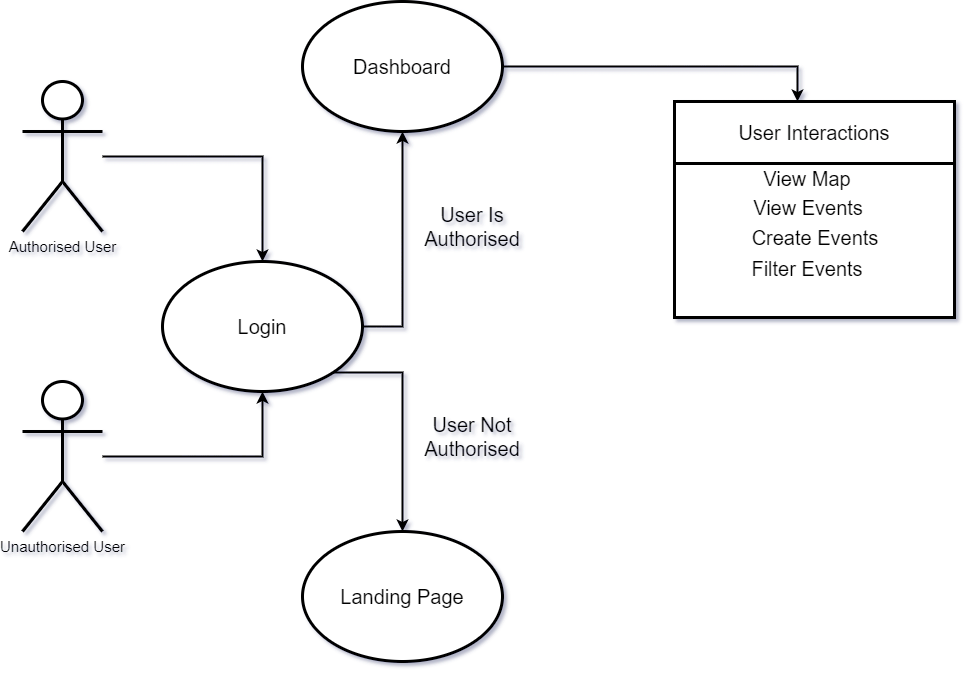

The diagram above was exported from draw.io. Its source (the exported page's mxGraphModel, read from the mxfile embedded in the PNG):
<mxGraphModel dx="1209" dy="684" grid="1" gridSize="14" guides="1" tooltips="1" connect="1" arrows="1" fold="1" page="1" pageScale="1" pageWidth="1169" pageHeight="827" math="0" shadow="1">
  <root>
    <mxCell id="0" />
    <mxCell id="1" parent="0" />
    <mxCell id="CmTWQ5yjFLoYV0s92NTH-6" style="edgeStyle=orthogonalEdgeStyle;rounded=0;orthogonalLoop=1;jettySize=auto;html=1;fontSize=20;strokeWidth=2;" edge="1" parent="1" source="CmTWQ5yjFLoYV0s92NTH-1">
      <mxGeometry relative="1" as="geometry">
        <mxPoint x="330" y="280" as="targetPoint" />
        <Array as="points">
          <mxPoint x="330" y="175" />
          <mxPoint x="330" y="280" />
        </Array>
      </mxGeometry>
    </mxCell>
    <mxCell id="CmTWQ5yjFLoYV0s92NTH-1" value="&lt;font style=&quot;font-size: 15px;&quot;&gt;Authorised User&lt;/font&gt;" style="shape=umlActor;verticalLabelPosition=bottom;verticalAlign=top;html=1;outlineConnect=0;strokeWidth=3;" vertex="1" parent="1">
      <mxGeometry x="90" y="100" width="80" height="150" as="geometry" />
    </mxCell>
    <mxCell id="CmTWQ5yjFLoYV0s92NTH-7" style="edgeStyle=orthogonalEdgeStyle;rounded=0;orthogonalLoop=1;jettySize=auto;html=1;entryX=0.5;entryY=1;entryDx=0;entryDy=0;fontSize=20;strokeWidth=2;" edge="1" parent="1" source="CmTWQ5yjFLoYV0s92NTH-2" target="CmTWQ5yjFLoYV0s92NTH-5">
      <mxGeometry relative="1" as="geometry" />
    </mxCell>
    <mxCell id="CmTWQ5yjFLoYV0s92NTH-2" value="&lt;font style=&quot;font-size: 15px;&quot;&gt;Unauthorised User&lt;/font&gt;" style="shape=umlActor;verticalLabelPosition=bottom;verticalAlign=top;html=1;outlineConnect=0;strokeWidth=3;" vertex="1" parent="1">
      <mxGeometry x="90" y="400" width="80" height="150" as="geometry" />
    </mxCell>
    <mxCell id="CmTWQ5yjFLoYV0s92NTH-10" style="edgeStyle=orthogonalEdgeStyle;rounded=0;orthogonalLoop=1;jettySize=auto;html=1;exitX=1;exitY=1;exitDx=0;exitDy=0;fontSize=20;strokeWidth=2;" edge="1" parent="1" source="CmTWQ5yjFLoYV0s92NTH-5">
      <mxGeometry relative="1" as="geometry">
        <mxPoint x="470" y="550" as="targetPoint" />
      </mxGeometry>
    </mxCell>
    <mxCell id="CmTWQ5yjFLoYV0s92NTH-13" style="edgeStyle=orthogonalEdgeStyle;rounded=0;orthogonalLoop=1;jettySize=auto;html=1;fontSize=20;strokeWidth=2;entryX=0.5;entryY=1;entryDx=0;entryDy=0;" edge="1" parent="1" source="CmTWQ5yjFLoYV0s92NTH-5" target="CmTWQ5yjFLoYV0s92NTH-16">
      <mxGeometry relative="1" as="geometry">
        <mxPoint x="470" y="180" as="targetPoint" />
        <Array as="points">
          <mxPoint x="470" y="345" />
        </Array>
      </mxGeometry>
    </mxCell>
    <mxCell id="CmTWQ5yjFLoYV0s92NTH-5" value="&lt;font style=&quot;font-size: 20px;&quot;&gt;Login&lt;/font&gt;" style="ellipse;whiteSpace=wrap;html=1;fontSize=15;strokeWidth=3;" vertex="1" parent="1">
      <mxGeometry x="230" y="280" width="200" height="130" as="geometry" />
    </mxCell>
    <mxCell id="CmTWQ5yjFLoYV0s92NTH-12" value="&lt;span style=&quot;font-size: 20px;&quot;&gt;Landing Page&lt;/span&gt;" style="ellipse;whiteSpace=wrap;html=1;fontSize=15;strokeWidth=3;" vertex="1" parent="1">
      <mxGeometry x="370" y="550" width="200" height="130" as="geometry" />
    </mxCell>
    <mxCell id="CmTWQ5yjFLoYV0s92NTH-15" value="User Not Authorised" style="text;html=1;strokeColor=none;fillColor=none;align=center;verticalAlign=middle;whiteSpace=wrap;rounded=0;fontSize=20;" vertex="1" parent="1">
      <mxGeometry x="510" y="440" width="60" height="30" as="geometry" />
    </mxCell>
    <mxCell id="CmTWQ5yjFLoYV0s92NTH-18" style="edgeStyle=orthogonalEdgeStyle;rounded=0;orthogonalLoop=1;jettySize=auto;html=1;fontSize=20;strokeWidth=2;entryX=0.5;entryY=0;entryDx=0;entryDy=0;" edge="1" parent="1" source="CmTWQ5yjFLoYV0s92NTH-16" target="CmTWQ5yjFLoYV0s92NTH-37">
      <mxGeometry relative="1" as="geometry">
        <mxPoint x="870" y="85" as="targetPoint" />
      </mxGeometry>
    </mxCell>
    <mxCell id="CmTWQ5yjFLoYV0s92NTH-16" value="&lt;span style=&quot;font-size: 20px;&quot;&gt;Dashboard&lt;/span&gt;" style="ellipse;whiteSpace=wrap;html=1;fontSize=15;strokeWidth=3;" vertex="1" parent="1">
      <mxGeometry x="370" y="20" width="200" height="130" as="geometry" />
    </mxCell>
    <mxCell id="CmTWQ5yjFLoYV0s92NTH-17" value="User Is Authorised" style="text;html=1;strokeColor=none;fillColor=none;align=center;verticalAlign=middle;whiteSpace=wrap;rounded=0;fontSize=20;" vertex="1" parent="1">
      <mxGeometry x="510" y="230" width="60" height="30" as="geometry" />
    </mxCell>
    <mxCell id="CmTWQ5yjFLoYV0s92NTH-37" value="User Interactions" style="swimlane;fontStyle=0;childLayout=stackLayout;horizontal=1;startSize=30;horizontalStack=0;resizeParent=1;resizeParentMax=0;resizeLast=0;collapsible=1;marginBottom=0;fontSize=20;strokeWidth=3;" vertex="1" parent="1">
      <mxGeometry x="770" y="120" width="190" height="123" as="geometry" />
    </mxCell>
    <mxCell id="CmTWQ5yjFLoYV0s92NTH-38" value="View Map" style="text;strokeColor=none;fillColor=none;align=left;verticalAlign=middle;spacingLeft=4;spacingRight=4;overflow=hidden;points=[[0,0.5],[1,0.5]];portConstraint=eastwest;rotatable=0;fontSize=20;" vertex="1" parent="CmTWQ5yjFLoYV0s92NTH-37">
      <mxGeometry y="30" width="190" height="30" as="geometry" />
    </mxCell>
    <mxCell id="CmTWQ5yjFLoYV0s92NTH-39" value="View Events" style="text;strokeColor=none;fillColor=none;align=left;verticalAlign=middle;spacingLeft=4;spacingRight=4;overflow=hidden;points=[[0,0.5],[1,0.5]];portConstraint=eastwest;rotatable=0;fontSize=20;" vertex="1" parent="CmTWQ5yjFLoYV0s92NTH-37">
      <mxGeometry y="60" width="190" height="33" as="geometry" />
    </mxCell>
    <mxCell id="CmTWQ5yjFLoYV0s92NTH-40" value="Create Event&#10;" style="text;strokeColor=none;fillColor=none;align=left;verticalAlign=middle;spacingLeft=4;spacingRight=4;overflow=hidden;points=[[0,0.5],[1,0.5]];portConstraint=eastwest;rotatable=0;fontSize=20;" vertex="1" parent="CmTWQ5yjFLoYV0s92NTH-37">
      <mxGeometry y="93" width="190" height="30" as="geometry" />
    </mxCell>
    <mxCell id="CmTWQ5yjFLoYV0s92NTH-42" value="" style="whiteSpace=wrap;html=1;fontSize=20;strokeWidth=3;" vertex="1" parent="1">
      <mxGeometry x="742" y="120" width="280" height="216" as="geometry" />
    </mxCell>
    <mxCell id="CmTWQ5yjFLoYV0s92NTH-44" value="" style="rounded=0;whiteSpace=wrap;html=1;fontSize=20;strokeWidth=3;" vertex="1" parent="1">
      <mxGeometry x="742" y="120" width="280" height="62" as="geometry" />
    </mxCell>
    <mxCell id="CmTWQ5yjFLoYV0s92NTH-45" value="User Interactions" style="text;html=1;strokeColor=none;fillColor=none;align=center;verticalAlign=middle;whiteSpace=wrap;rounded=0;fontSize=20;" vertex="1" parent="1">
      <mxGeometry x="791" y="136" width="182" height="30" as="geometry" />
    </mxCell>
    <mxCell id="CmTWQ5yjFLoYV0s92NTH-46" value="View Map" style="text;html=1;strokeColor=none;fillColor=none;align=center;verticalAlign=middle;whiteSpace=wrap;rounded=0;fontSize=20;" vertex="1" parent="1">
      <mxGeometry x="798" y="182" width="154" height="30" as="geometry" />
    </mxCell>
    <mxCell id="CmTWQ5yjFLoYV0s92NTH-47" value="View Events" style="text;html=1;strokeColor=none;fillColor=none;align=center;verticalAlign=middle;whiteSpace=wrap;rounded=0;fontSize=20;" vertex="1" parent="1">
      <mxGeometry x="806" y="210" width="140" height="32" as="geometry" />
    </mxCell>
    <mxCell id="CmTWQ5yjFLoYV0s92NTH-48" value="Create Events" style="text;html=1;strokeColor=none;fillColor=none;align=center;verticalAlign=middle;whiteSpace=wrap;rounded=0;fontSize=20;" vertex="1" parent="1">
      <mxGeometry x="806" y="238" width="154" height="35" as="geometry" />
    </mxCell>
    <mxCell id="CmTWQ5yjFLoYV0s92NTH-49" value="Filter Events" style="text;html=1;strokeColor=none;fillColor=none;align=center;verticalAlign=middle;whiteSpace=wrap;rounded=0;fontSize=20;" vertex="1" parent="1">
      <mxGeometry x="805" y="272" width="140" height="30" as="geometry" />
    </mxCell>
  </root>
</mxGraphModel>